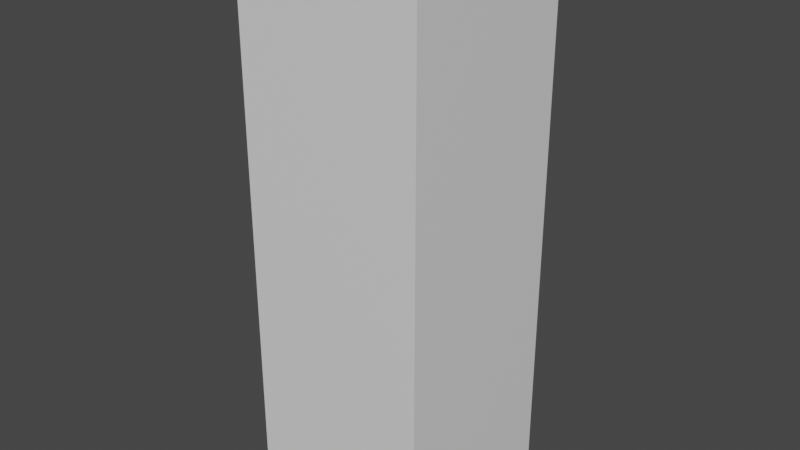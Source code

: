 # Source: BuildingBase.blend  (saved by Blender 2.80.75; exported with 4.5.12 LTS)
import bpy
from mathutils import Matrix  # noqa: F401  (used for matrix-valued properties, if any)

bpy.ops.wm.read_factory_settings(use_empty=True)
scene = bpy.context.scene
scene.name = 'Scene'

# ---- collections
col_collection = bpy.data.collections.new('Collection'); scene.collection.children.link(col_collection)

# ---- materials (node trees are filled in below, after node groups)
mat_up = bpy.data.materials.new('Up')
mat_bottom = bpy.data.materials.new('Bottom')

# ---- material node trees
mat_up.use_nodes = True; mat_up.node_tree.nodes.clear()
_N = mat_up.node_tree.nodes; _L = mat_up.node_tree.links
n0 = _N.new('ShaderNodeOutputMaterial'); n0.name = 'Material Output'; n0.location = (300, 300)
n1 = _N.new('ShaderNodeBsdfPrincipled'); n1.name = 'Principled BSDF'; n1.location = (10, 300)
n1.distribution = 'GGX'
n1.subsurface_method = 'BURLEY'
n1.inputs[3].default_value = 1.45
n1.inputs[27].default_value = (0.0, 0.0, 0.0, 1.0)
n1.inputs[28].default_value = 1.0
_L.new(n1.outputs[0], n0.inputs[0])
n0.is_active_output = True
mat_bottom.use_nodes = True; mat_bottom.node_tree.nodes.clear()
_N = mat_bottom.node_tree.nodes; _L = mat_bottom.node_tree.links
n0 = _N.new('ShaderNodeOutputMaterial'); n0.name = 'Material Output'; n0.location = (300, 300)
n1 = _N.new('ShaderNodeBsdfPrincipled'); n1.name = 'Principled BSDF'; n1.location = (10, 300)
n1.distribution = 'GGX'
n1.subsurface_method = 'BURLEY'
n1.inputs[3].default_value = 1.45
n1.inputs[27].default_value = (0.0, 0.0, 0.0, 1.0)
n1.inputs[28].default_value = 1.0
_L.new(n1.outputs[0], n0.inputs[0])
n0.is_active_output = True

# ---- world
world_world = bpy.data.worlds.new('World'); scene.world = world_world
world_world.use_nodes = True; world_world.node_tree.nodes.clear()
_N = world_world.node_tree.nodes; _L = world_world.node_tree.links
n0 = _N.new('ShaderNodeOutputWorld'); n0.name = 'World Output'; n0.location = (300, 300)
n1 = _N.new('ShaderNodeBackground'); n1.name = 'Background'; n1.location = (10, 300)
n1.inputs[0].default_value = (0.05088, 0.05088, 0.05088, 1.0)
_L.new(n1.outputs[0], n0.inputs[0])
n0.is_active_output = True
world_world.color = (0.05088, 0.05088, 0.05088)
world_world.use_sun_shadow = False
world_world.sun_shadow_jitter_overblur = 0.0

# ---- meshes
me_plane_002 = bpy.data.meshes.new('Plane.002')
me_plane_002.from_pydata([(-5.0, -5.0, 0.0), (5.0, -5.0, 0.0), (-5.0, 5.0, 0.0), (5.0, 5.0, 0.0), (-5.0, 5.0, -30.0), (-5.0, -5.0, -30.0), (5.0, -5.0, -30.0), (5.0, 5.0, -30.0)], [], [(0, 1, 3, 2), (5, 4, 7, 6), (3, 7, 4, 2), (0, 5, 6, 1), (1, 6, 7, 3), (2, 4, 5, 0)])
me_plane_002.polygons.foreach_set('material_index', [0, 1, 1, 1, 1, 1])
_uv = me_plane_002.uv_layers.new(name='UVMap')
_uv.uv.foreach_set('vector', [0.3333, 0.8333, 0.6667, 0.8333, 0.6667, 0.5, 0.3333, 0.5, 0.6667, 0.5, 0.6667, 0.8333, 1.0, 0.8333, 1.0, 0.5, 0.0, 0.5, 4.768e-08, 1.0, 0.3333, 1.0, 0.3333, 0.5, 0.3333, 0.0, 0.3333, 0.5, 0.6667, 0.5, 0.6667, 3.444e-08, 1.0, 0.5, 1.0, 0.0, 0.6667, 0.0, 0.6667, 0.5, 0.3333, 0.5, 0.3333, 3.179e-08, 3.179e-08, 0.0, 0.0, 0.5])
me_plane_002.materials.append(mat_up)
me_plane_002.materials.append(mat_bottom)
me_plane_002.use_remesh_preserve_volume = False
me_plane_002.use_remesh_preserve_attributes = False
me_plane_002.use_mirror_vertex_groups = False
me_plane_002.update()

# ---- objects
ob_plane = bpy.data.objects.new('Plane', me_plane_002)

# ---- transforms, parenting, visibility, modifiers, constraints
ob_plane.location = (0.0, 0.0, 0.0)
ob_plane.lineart.crease_threshold = 0.0

# ---- collection membership
col_collection.objects.link(ob_plane)

# ---- scene / render settings (as saved in the file)
scene.frame_start = 1; scene.frame_end = 250; scene.frame_set(1)
scene.render.engine = 'BLENDER_WORKBENCH'
scene.cycles.use_denoising = False
scene.cycles.samples = 128
scene.cycles.sampling_pattern = 'TABULATED_SOBOL'
scene.cycles.use_adaptive_sampling = False
scene.cycles.use_light_tree = False
scene.view_settings.view_transform = 'Filmic'
bpy.context.view_layer.update()

# ---- added for rendering (the .blend has no active camera and no usable light): camera, sun
cam_auto = bpy.data.cameras.new('AutoCamera')
cam_auto.lens = 50.0
cam_auto.sensor_width = 36.0
cam_auto.clip_end = 1000.0
ob_auto_camera = bpy.data.objects.new('AutoCamera', cam_auto)
scene.collection.objects.link(ob_auto_camera)
ob_auto_camera.location = (30.6862, -36.8235, 9.54898)
ob_auto_camera.rotation_euler = (1.09748, -7.21219e-08, 0.694738)
scene.camera = ob_auto_camera
light_auto_sun = bpy.data.lights.new('AutoSun', 'SUN')
light_auto_sun.energy = 3.0
light_auto_sun.angle = 0.0523599
ob_auto_sun = bpy.data.objects.new('AutoSun', light_auto_sun)
scene.collection.objects.link(ob_auto_sun)
ob_auto_sun.rotation_euler = (0.872665, 0.174533, 0.523599)
bpy.context.view_layer.update()
